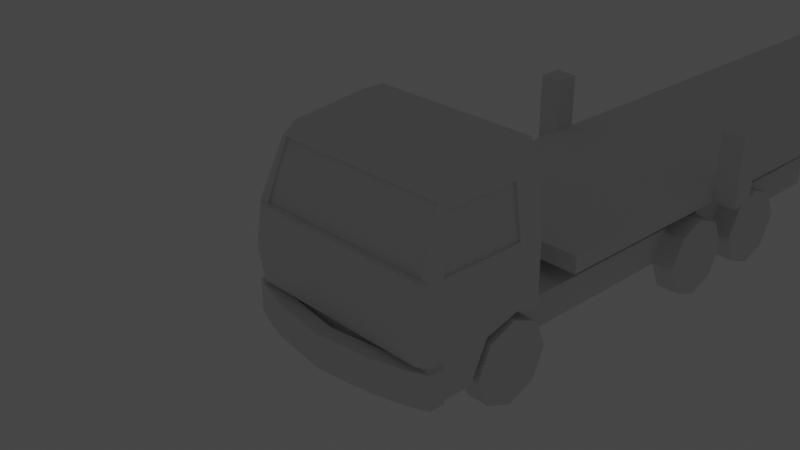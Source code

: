 # Source: truck.blend  (saved by Blender 3.3.6; exported with 4.5.12 LTS)
import bpy
from mathutils import Matrix  # noqa: F401  (used for matrix-valued properties, if any)

bpy.ops.wm.read_factory_settings(use_empty=True)
scene = bpy.context.scene
scene.name = 'Scene'

# ---- collections
col_collection = bpy.data.collections.new('Collection'); scene.collection.children.link(col_collection)

# ---- materials (node trees are filled in below, after node groups)
mat_material = bpy.data.materials.new('Material')
mat_material.alpha_threshold = 0.0
mat_material.use_transparent_shadow = False
mat_material.roughness = 0.5
mat_material.line_color = (0.0, 0.0, 0.0, 1.0)

# ---- material node trees
mat_material.use_nodes = True; mat_material.node_tree.nodes.clear()
_N = mat_material.node_tree.nodes; _L = mat_material.node_tree.links
n0 = _N.new('ShaderNodeOutputMaterial'); n0.name = 'Material Output'; n0.location = (300, 300)
n1 = _N.new('ShaderNodeBsdfPrincipled'); n1.name = 'Principled BSDF'; n1.location = (10, 300)
n1.distribution = 'GGX'
n1.subsurface_method = 'RANDOM_WALK_SKIN'
n1.inputs[3].default_value = 1.45
n1.inputs[27].default_value = (0.0, 0.0, 0.0, 1.0)
n1.inputs[28].default_value = 1.0
_L.new(n1.outputs[0], n0.inputs[0])
n0.is_active_output = True

# ---- world
world_world = bpy.data.worlds.new('World'); scene.world = world_world
world_world.use_nodes = True; world_world.node_tree.nodes.clear()
_N = world_world.node_tree.nodes; _L = world_world.node_tree.links
n0 = _N.new('ShaderNodeOutputWorld'); n0.name = 'World Output'; n0.location = (300, 300)
n1 = _N.new('ShaderNodeBackground'); n1.name = 'Background'; n1.location = (10, 300)
n1.inputs[0].default_value = (0.05088, 0.05088, 0.05088, 1.0)
_L.new(n1.outputs[0], n0.inputs[0])
n0.is_active_output = True
world_world.color = (0.05088, 0.05088, 0.05088)
world_world.use_sun_shadow = False
world_world.sun_shadow_jitter_overblur = 0.0

# ---- cameras
cam_camera = bpy.data.cameras.new('Camera')
cam_camera.clip_end = 100.0
cam_camera.ortho_scale = 7.314

# ---- lights
light_light = bpy.data.lights.new('Light', 'POINT')
light_light.transmission_factor = 0.0
light_light.energy = 1000.0
light_light.shadow_soft_size = 0.1
light_light.shadow_maximum_resolution = 0.006
light_light.use_absolute_resolution = True

# ---- meshes
me_cube = bpy.data.meshes.new('Cube')
me_cube.from_pydata([(1.05, 0.7448, 1.0), (1.05, -0.4527, 0.9), (1.25, -0.8027, -1.299), (1.15, 0.7448, 0.7263), (1.15, -0.5527, 0.7263), (1.25, 0.7448, 0.04744), (1.25, -0.8027, 0.04744), (1.25, 0.7448, -0.8449), (1.25, -0.8027, -0.8449), (1.05, 0.4293, 1.0), (1.15, 0.4293, 0.7263), (1.25, 0.4293, 0.04744), (1.21, -0.8309, 0.04744), (1.21, -0.8309, -0.8449), (1.25, 0.7448, -0.4403), (1.25, -0.8027, -0.4403), (1.25, 0.4293, -0.4403), (1.21, -0.9109, -0.4403), (0.0, 0.7448, -1.299), (0.0, -0.4527, 0.9), (0.0, -0.8027, -1.299), (0.0, 0.7448, 1.0), (0.0, 0.7448, 0.7263), (0.0, -0.5527, 0.7263), (0.0, -0.8027, 0.04744), (0.0, 0.7448, 0.04744), (0.0, 0.7448, -0.8449), (0.0, -0.8027, -0.8449), (0.0, 0.4293, -1.299), (0.0, 0.4293, 1.0), (0.0, -0.8709, 0.04744), (0.0, -0.8709, -0.8449), (0.0, -0.9509, -0.4403), (0.0, 0.7448, -0.4403), (1.25, 0.4293, -0.7262), (1.25, -0.002657, -0.8449), (1.25, -0.2115, -1.299), (0.0, -0.2115, -1.299), (0.8, 0.7448, -1.299), (0.8, 0.7448, -0.8449), (0.8, 0.4293, -1.299), (0.8, 0.4293, -0.8449), (0.8, 0.4293, -0.7262), (0.8, -0.002657, -0.8449), (0.8, -0.2115, -1.299), (1.132, -0.8027, 0.04744), (1.089, -0.5527, 0.7263), (0.0, 0.773, 0.7159), (0.0, -0.5246, 0.7159), (0.0, -0.7746, 0.03708), (0.0, 0.773, 0.03708), (1.132, -0.7746, 0.03708), (1.089, -0.5246, 0.7159), (1.132, -0.8709, 0.04744), (1.132, -0.9509, -0.4403), (1.129, -0.8027, -0.8449), (1.132, -0.8709, -0.8449), (1.132, -0.8027, -1.299), (0.3444, -0.5246, 0.7159), (0.3659, -0.7746, 0.03708), (1.11, -0.6496, 0.3765), (1.25, -0.6199, 0.04744), (1.159, 0.4293, 0.6644), (1.159, -0.4697, 0.6644), (1.22, 0.4293, 0.04307), (1.22, -0.6199, 0.04307), (1.129, 0.4293, 0.6601), (1.129, -0.4697, 0.6601)], [], [(44, 37, 28, 40), (10, 9, 1, 4), (22, 21, 0, 3), (25, 22, 3, 5), (62, 63, 67, 66), (16, 11, 61, 6, 15), (33, 25, 5, 14), (7, 34, 42, 39), (14, 5, 11, 16), (5, 3, 10, 62, 11), (3, 0, 9, 10), (27, 55, 56, 31), (15, 6, 12, 17), (8, 15, 17, 13), (38, 40, 28, 18), (26, 33, 14, 7), (34, 35, 43, 42), (13, 17, 54, 56), (6, 45, 53, 12), (17, 12, 53, 54), (0, 21, 29, 9), (2, 8, 55, 57), (6, 4, 46, 45), (4, 1, 19, 23, 46), (9, 29, 19, 1), (35, 34, 16, 15, 8), (34, 7, 14, 16), (36, 35, 8, 2), (40, 41, 43, 44), (37, 36, 2, 57, 20), (38, 39, 41, 40), (39, 42, 41), (41, 42, 43), (35, 36, 44, 43), (18, 26, 39, 38), (46, 23, 48, 58, 52), (22, 25, 50, 47), (45, 46, 52, 60, 51), (24, 45, 51, 59, 49), (53, 45, 24, 30), (57, 55, 27, 20), (56, 55, 8, 13), (54, 53, 30, 32), (56, 54, 32, 31), (61, 63, 4, 6), (4, 63, 62, 10), (61, 11, 64, 65), (11, 62, 66, 64), (63, 61, 65, 67)])
_uv = me_cube.uv_layers.new(name='UVMap')
_uv.uv.foreach_set('vector', [0.375, 0.6523, 0.0, 0.0, 0.0, 0.0, 0.375, 0.5465, 0.5952, 0.5465, 0.625, 0.5465, 0.625, 0.75, 0.5952, 0.75, 0.5952, 0.375, 0.625, 0.375, 0.625, 0.5, 0.5952, 0.5, 0.5214, 0.375, 0.5952, 0.375, 0.5952, 0.5, 0.5214, 0.5, 0.5885, 0.5465, 0.5885, 0.7294, 0.5885, 0.7294, 0.5885, 0.5465, 0.4684, 0.5465, 0.5214, 0.5465, 0.5214, 0.7198, 0.5214, 0.75, 0.4684, 0.75, 0.4684, 0.375, 0.5214, 0.375, 0.5214, 0.5, 0.4684, 0.5, 0.4244, 0.5, 0.4373, 0.5465, 0.4373, 0.5465, 0.4244, 0.5, 0.4684, 0.5, 0.5214, 0.5, 0.5214, 0.5465, 0.4684, 0.5465, 0.5214, 0.5, 0.5952, 0.5, 0.5952, 0.5465, 0.5885, 0.5465, 0.5214, 0.5465, 0.5952, 0.5, 0.625, 0.5, 0.625, 0.5465, 0.5952, 0.5465, 0.4244, 0.875, 0.4244, 0.7621, 0.4244, 0.7618, 0.4244, 0.875, 0.4684, 0.75, 0.5214, 0.75, 0.5214, 0.75, 0.4684, 0.75, 0.4244, 0.75, 0.4684, 0.75, 0.4684, 0.75, 0.4244, 0.75, 0.375, 0.5, 0.375, 0.5465, 0.0, 0.0, 0.0, 0.0, 0.4244, 0.375, 0.4684, 0.375, 0.4684, 0.5, 0.4244, 0.5, 0.4373, 0.5465, 0.4244, 0.6178, 0.4244, 0.6178, 0.4373, 0.5465, 0.4244, 0.75, 0.4684, 0.75, 0.4684, 0.7618, 0.4244, 0.7618, 0.5214, 0.75, 0.5214, 0.7596, 0.5214, 0.7618, 0.5214, 0.75, 0.4684, 0.75, 0.5214, 0.75, 0.5214, 0.7618, 0.4684, 0.7618, 0.625, 0.5, 0.75, 0.5, 0.75, 0.5465, 0.625, 0.5465, 0.375, 0.75, 0.4244, 0.75, 0.4244, 0.7621, 0.375, 0.7618, 0.5214, 0.75, 0.5952, 0.75, 0.5952, 0.7612, 0.5214, 0.7596, 0.5952, 0.75, 0.625, 0.75, 0.625, 0.875, 0.5952, 0.875, 0.5952, 0.7612, 0.625, 0.5465, 0.75, 0.5465, 0.75, 0.75, 0.625, 0.75, 0.4244, 0.6178, 0.4373, 0.5465, 0.4684, 0.5465, 0.4684, 0.75, 0.4244, 0.75, 0.4373, 0.5465, 0.4244, 0.5, 0.4684, 0.5, 0.4684, 0.5465, 0.375, 0.6523, 0.4244, 0.6178, 0.4244, 0.75, 0.375, 0.75, 0.375, 0.5465, 0.4244, 0.5465, 0.4244, 0.6178, 0.375, 0.6523, 0.25, 0.6523, 0.375, 0.6523, 0.375, 0.75, 0.3632, 0.75, 0.25, 0.75, 0.375, 0.5, 0.4244, 0.5, 0.4244, 0.5465, 0.375, 0.5465, 0.4244, 0.5, 0.4373, 0.5465, 0.4244, 0.5465, 0.4244, 0.5465, 0.4373, 0.5465, 0.4244, 0.6178, 0.4244, 0.6178, 0.375, 0.6523, 0.375, 0.6523, 0.4244, 0.6178, 0.0, 0.0, 0.0, 0.0, 0.0, 0.0, 0.0, 0.0, 0.5952, 0.7612, 0.5952, 0.875, 0.5952, 0.875, 0.5952, 0.8181, 0.5952, 0.7612, 0.5952, 0.375, 0.5214, 0.375, 0.5214, 0.375, 0.5952, 0.375, 0.5214, 0.7596, 0.5952, 0.7612, 0.5952, 0.7612, 0.5583, 0.7604, 0.5214, 0.7596, 0.5214, 0.875, 0.5214, 0.7596, 0.5214, 0.7596, 0.5214, 0.8173, 0.5214, 0.875, 0.5214, 0.7618, 0.5214, 0.7596, 0.5214, 0.875, 0.5214, 0.875, 0.375, 0.7618, 0.4244, 0.7621, 0.4244, 0.875, 0.375, 0.875, 0.4244, 0.7618, 0.4244, 0.7621, 0.4244, 0.75, 0.4244, 0.75, 0.4684, 0.7618, 0.5214, 0.7618, 0.5214, 0.875, 0.4684, 0.875, 0.4244, 0.7618, 0.4684, 0.7618, 0.4684, 0.875, 0.4244, 0.875, 0.5214, 0.7198, 0.5885, 0.7294, 0.5952, 0.75, 0.5214, 0.75, 0.5952, 0.75, 0.5885, 0.7294, 0.5885, 0.5465, 0.5952, 0.5465, 0.5214, 0.7198, 0.5214, 0.5465, 0.5214, 0.5465, 0.5214, 0.7198, 0.5214, 0.5465, 0.5885, 0.5465, 0.5885, 0.5465, 0.5214, 0.5465, 0.5885, 0.7294, 0.5214, 0.7198, 0.5214, 0.7198, 0.5885, 0.7294])
me_cube.materials.append(mat_material)
me_cube.use_mirror_vertex_groups = False
me_cube.update()
me_cube_001 = bpy.data.meshes.new('Cube.001')
me_cube_001.from_pydata([(-1.0, -1.0, -0.2), (-1.0, -1.0, 0.2), (-1.0, 4.8, -0.2), (-1.0, 4.8, 0.2), (0.0, 4.8, -0.2), (0.0, 4.8, 0.2), (0.0, -1.0, -0.2), (0.0, -1.0, 0.2)], [], [(0, 1, 3, 2), (6, 7, 1, 0), (5, 3, 1, 7), (2, 4, 6, 0), (2, 3, 5, 4)])
_uv = me_cube_001.uv_layers.new(name='UVMap')
_uv.uv.foreach_set('vector', [0.375, 0.0, 0.625, 0.0, 0.625, 0.25, 0.375, 0.25, 0.375, 0.875, 0.625, 0.875, 0.625, 1.0, 0.375, 1.0, 0.75, 0.5, 0.875, 0.5, 0.875, 0.75, 0.75, 0.75, 0.125, 0.5, 0.25, 0.5, 0.25, 0.75, 0.125, 0.75, 0.375, 0.25, 0.625, 0.25, 0.625, 0.375, 0.375, 0.375])
me_cube_001.update()
me_cube_002 = bpy.data.meshes.new('Cube.002')
me_cube_002.from_pydata([(-0.14, -0.34, -0.36), (-0.14, -0.34, 0.36), (-0.14, 0.34, -0.36), (-0.14, 0.34, 0.36), (0.14, -0.34, -0.36), (0.14, -0.34, 0.36), (0.14, 0.34, -0.36), (0.14, 0.34, 0.36), (-0.14, -0.5, 0.0), (-0.14, 0.5, 0.0), (0.14, 0.5, 0.0), (0.14, -0.5, 0.0), (-0.14, 0.0, -0.5), (-0.14, 0.0, 0.5), (0.14, 0.0, -0.5), (0.14, 0.0, 0.5), (0.14, 0.0, 0.0), (-0.14, 0.0, 0.0)], [], [(17, 13, 3, 9), (9, 3, 7, 10), (16, 15, 5, 11), (11, 5, 1, 8), (12, 14, 4, 0), (15, 13, 1, 5), (4, 11, 8, 0), (14, 16, 11, 4), (2, 9, 10, 6), (12, 17, 9, 2), (0, 8, 17, 12), (6, 10, 16, 14), (7, 3, 13, 15), (2, 6, 14, 12), (10, 7, 15, 16), (8, 1, 13, 17)])
_uv = me_cube_002.uv_layers.new(name='UVMap')
_uv.uv.foreach_set('vector', [0.5, 0.125, 0.625, 0.125, 0.625, 0.25, 0.5, 0.25, 0.5, 0.25, 0.625, 0.25, 0.625, 0.5, 0.5, 0.5, 0.5, 0.625, 0.625, 0.625, 0.625, 0.75, 0.5, 0.75, 0.5, 0.75, 0.625, 0.75, 0.625, 1.0, 0.5, 1.0, 0.125, 0.625, 0.375, 0.625, 0.375, 0.75, 0.125, 0.75, 0.625, 0.625, 0.875, 0.625, 0.875, 0.75, 0.625, 0.75, 0.375, 0.75, 0.5, 0.75, 0.5, 1.0, 0.375, 1.0, 0.375, 0.625, 0.5, 0.625, 0.5, 0.75, 0.375, 0.75, 0.375, 0.25, 0.5, 0.25, 0.5, 0.5, 0.375, 0.5, 0.375, 0.125, 0.5, 0.125, 0.5, 0.25, 0.375, 0.25, 0.375, 0.0, 0.5, 0.0, 0.5, 0.125, 0.375, 0.125, 0.375, 0.5, 0.5, 0.5, 0.5, 0.625, 0.375, 0.625, 0.625, 0.5, 0.875, 0.5, 0.875, 0.625, 0.625, 0.625, 0.125, 0.5, 0.375, 0.5, 0.375, 0.625, 0.125, 0.625, 0.5, 0.5, 0.625, 0.5, 0.625, 0.625, 0.5, 0.625, 0.5, 0.0, 0.625, 0.0, 0.625, 0.125, 0.5, 0.125])
me_cube_002.use_mirror_x = True
me_cube_002.use_mirror_y = True
me_cube_002.use_mirror_z = True
me_cube_002.update()
me_cube_003 = bpy.data.meshes.new('Cube.003')
me_cube_003.from_pydata([(-0.14, -0.34, -0.36), (-0.14, -0.34, 0.36), (-0.14, 0.34, -0.36), (-0.14, 0.34, 0.36), (0.14, -0.34, -0.36), (0.14, -0.34, 0.36), (0.14, 0.34, -0.36), (0.14, 0.34, 0.36), (-0.14, -0.5, 0.0), (-0.14, 0.5, 0.0), (0.14, 0.5, 0.0), (0.14, -0.5, 0.0), (-0.14, 0.0, -0.5), (-0.14, 0.0, 0.5), (0.14, 0.0, -0.5), (0.14, 0.0, 0.5), (0.14, 0.0, 0.0), (-0.14, 0.0, 0.0)], [], [(17, 13, 3, 9), (9, 3, 7, 10), (16, 15, 5, 11), (11, 5, 1, 8), (12, 14, 4, 0), (15, 13, 1, 5), (4, 11, 8, 0), (14, 16, 11, 4), (2, 9, 10, 6), (12, 17, 9, 2), (0, 8, 17, 12), (6, 10, 16, 14), (7, 3, 13, 15), (2, 6, 14, 12), (10, 7, 15, 16), (8, 1, 13, 17)])
_uv = me_cube_003.uv_layers.new(name='UVMap')
_uv.uv.foreach_set('vector', [0.5, 0.125, 0.625, 0.125, 0.625, 0.25, 0.5, 0.25, 0.5, 0.25, 0.625, 0.25, 0.625, 0.5, 0.5, 0.5, 0.5, 0.625, 0.625, 0.625, 0.625, 0.75, 0.5, 0.75, 0.5, 0.75, 0.625, 0.75, 0.625, 1.0, 0.5, 1.0, 0.125, 0.625, 0.375, 0.625, 0.375, 0.75, 0.125, 0.75, 0.625, 0.625, 0.875, 0.625, 0.875, 0.75, 0.625, 0.75, 0.375, 0.75, 0.5, 0.75, 0.5, 1.0, 0.375, 1.0, 0.375, 0.625, 0.5, 0.625, 0.5, 0.75, 0.375, 0.75, 0.375, 0.25, 0.5, 0.25, 0.5, 0.5, 0.375, 0.5, 0.375, 0.125, 0.5, 0.125, 0.5, 0.25, 0.375, 0.25, 0.375, 0.0, 0.5, 0.0, 0.5, 0.125, 0.375, 0.125, 0.375, 0.5, 0.5, 0.5, 0.5, 0.625, 0.375, 0.625, 0.625, 0.5, 0.875, 0.5, 0.875, 0.625, 0.625, 0.625, 0.125, 0.5, 0.375, 0.5, 0.375, 0.625, 0.125, 0.625, 0.5, 0.5, 0.625, 0.5, 0.625, 0.625, 0.5, 0.625, 0.5, 0.0, 0.625, 0.0, 0.625, 0.125, 0.5, 0.125])
me_cube_003.use_mirror_x = True
me_cube_003.use_mirror_y = True
me_cube_003.use_mirror_z = True
me_cube_003.update()
me_cube_005 = bpy.data.meshes.new('Cube.005')
me_cube_005.from_pydata([(-0.14, -0.34, -0.36), (-0.14, -0.34, 0.36), (-0.14, 0.34, -0.36), (-0.14, 0.34, 0.36), (0.14, -0.34, -0.36), (0.14, -0.34, 0.36), (0.14, 0.34, -0.36), (0.14, 0.34, 0.36), (-0.14, -0.5, 0.0), (-0.14, 0.5, 0.0), (0.14, 0.5, 0.0), (0.14, -0.5, 0.0), (-0.14, 0.0, -0.5), (-0.14, 0.0, 0.5), (0.14, 0.0, -0.5), (0.14, 0.0, 0.5), (0.14, 0.0, 0.0), (-0.14, 0.0, 0.0)], [], [(17, 13, 3, 9), (9, 3, 7, 10), (16, 15, 5, 11), (11, 5, 1, 8), (12, 14, 4, 0), (15, 13, 1, 5), (4, 11, 8, 0), (14, 16, 11, 4), (2, 9, 10, 6), (12, 17, 9, 2), (0, 8, 17, 12), (6, 10, 16, 14), (7, 3, 13, 15), (2, 6, 14, 12), (10, 7, 15, 16), (8, 1, 13, 17)])
_uv = me_cube_005.uv_layers.new(name='UVMap')
_uv.uv.foreach_set('vector', [0.5, 0.125, 0.625, 0.125, 0.625, 0.25, 0.5, 0.25, 0.5, 0.25, 0.625, 0.25, 0.625, 0.5, 0.5, 0.5, 0.5, 0.625, 0.625, 0.625, 0.625, 0.75, 0.5, 0.75, 0.5, 0.75, 0.625, 0.75, 0.625, 1.0, 0.5, 1.0, 0.125, 0.625, 0.375, 0.625, 0.375, 0.75, 0.125, 0.75, 0.625, 0.625, 0.875, 0.625, 0.875, 0.75, 0.625, 0.75, 0.375, 0.75, 0.5, 0.75, 0.5, 1.0, 0.375, 1.0, 0.375, 0.625, 0.5, 0.625, 0.5, 0.75, 0.375, 0.75, 0.375, 0.25, 0.5, 0.25, 0.5, 0.5, 0.375, 0.5, 0.375, 0.125, 0.5, 0.125, 0.5, 0.25, 0.375, 0.25, 0.375, 0.0, 0.5, 0.0, 0.5, 0.125, 0.375, 0.125, 0.375, 0.5, 0.5, 0.5, 0.5, 0.625, 0.375, 0.625, 0.625, 0.5, 0.875, 0.5, 0.875, 0.625, 0.625, 0.625, 0.125, 0.5, 0.375, 0.5, 0.375, 0.625, 0.125, 0.625, 0.5, 0.5, 0.625, 0.5, 0.625, 0.625, 0.5, 0.625, 0.5, 0.0, 0.625, 0.0, 0.625, 0.125, 0.5, 0.125])
me_cube_005.use_mirror_x = True
me_cube_005.use_mirror_y = True
me_cube_005.use_mirror_z = True
me_cube_005.update()
me_cube_004 = bpy.data.meshes.new('Cube.004')
me_cube_004.from_pydata([(-0.14, -0.34, -0.36), (-0.14, -0.34, 0.36), (-0.14, 0.34, -0.36), (-0.14, 0.34, 0.36), (0.14, -0.34, -0.36), (0.14, -0.34, 0.36), (0.14, 0.34, -0.36), (0.14, 0.34, 0.36), (-0.14, -0.5, 0.0), (-0.14, 0.5, 0.0), (0.14, 0.5, 0.0), (0.14, -0.5, 0.0), (-0.14, 0.0, -0.5), (-0.14, 0.0, 0.5), (0.14, 0.0, -0.5), (0.14, 0.0, 0.5), (0.14, 0.0, 0.0), (-0.14, 0.0, 0.0)], [], [(17, 13, 3, 9), (9, 3, 7, 10), (16, 15, 5, 11), (11, 5, 1, 8), (12, 14, 4, 0), (15, 13, 1, 5), (4, 11, 8, 0), (14, 16, 11, 4), (2, 9, 10, 6), (12, 17, 9, 2), (0, 8, 17, 12), (6, 10, 16, 14), (7, 3, 13, 15), (2, 6, 14, 12), (10, 7, 15, 16), (8, 1, 13, 17)])
_uv = me_cube_004.uv_layers.new(name='UVMap')
_uv.uv.foreach_set('vector', [0.5, 0.125, 0.625, 0.125, 0.625, 0.25, 0.5, 0.25, 0.5, 0.25, 0.625, 0.25, 0.625, 0.5, 0.5, 0.5, 0.5, 0.625, 0.625, 0.625, 0.625, 0.75, 0.5, 0.75, 0.5, 0.75, 0.625, 0.75, 0.625, 1.0, 0.5, 1.0, 0.125, 0.625, 0.375, 0.625, 0.375, 0.75, 0.125, 0.75, 0.625, 0.625, 0.875, 0.625, 0.875, 0.75, 0.625, 0.75, 0.375, 0.75, 0.5, 0.75, 0.5, 1.0, 0.375, 1.0, 0.375, 0.625, 0.5, 0.625, 0.5, 0.75, 0.375, 0.75, 0.375, 0.25, 0.5, 0.25, 0.5, 0.5, 0.375, 0.5, 0.375, 0.125, 0.5, 0.125, 0.5, 0.25, 0.375, 0.25, 0.375, 0.0, 0.5, 0.0, 0.5, 0.125, 0.375, 0.125, 0.375, 0.5, 0.5, 0.5, 0.5, 0.625, 0.375, 0.625, 0.625, 0.5, 0.875, 0.5, 0.875, 0.625, 0.625, 0.625, 0.125, 0.5, 0.375, 0.5, 0.375, 0.625, 0.125, 0.625, 0.5, 0.5, 0.625, 0.5, 0.625, 0.625, 0.5, 0.625, 0.5, 0.0, 0.625, 0.0, 0.625, 0.125, 0.5, 0.125])
me_cube_004.use_mirror_x = True
me_cube_004.use_mirror_y = True
me_cube_004.use_mirror_z = True
me_cube_004.update()
me_cube_007 = bpy.data.meshes.new('Cube.007')
me_cube_007.from_pydata([(-0.14, -0.34, -0.36), (-0.14, -0.34, 0.36), (-0.14, 0.34, -0.36), (-0.14, 0.34, 0.36), (0.14, -0.34, -0.36), (0.14, -0.34, 0.36), (0.14, 0.34, -0.36), (0.14, 0.34, 0.36), (-0.14, -0.5, 0.0), (-0.14, 0.5, 0.0), (0.14, 0.5, 0.0), (0.14, -0.5, 0.0), (-0.14, 0.0, -0.5), (-0.14, 0.0, 0.5), (0.14, 0.0, -0.5), (0.14, 0.0, 0.5), (0.14, 0.0, 0.0), (-0.14, 0.0, 0.0)], [], [(17, 13, 3, 9), (9, 3, 7, 10), (16, 15, 5, 11), (11, 5, 1, 8), (12, 14, 4, 0), (15, 13, 1, 5), (4, 11, 8, 0), (14, 16, 11, 4), (2, 9, 10, 6), (12, 17, 9, 2), (0, 8, 17, 12), (6, 10, 16, 14), (7, 3, 13, 15), (2, 6, 14, 12), (10, 7, 15, 16), (8, 1, 13, 17)])
_uv = me_cube_007.uv_layers.new(name='UVMap')
_uv.uv.foreach_set('vector', [0.5, 0.125, 0.625, 0.125, 0.625, 0.25, 0.5, 0.25, 0.5, 0.25, 0.625, 0.25, 0.625, 0.5, 0.5, 0.5, 0.5, 0.625, 0.625, 0.625, 0.625, 0.75, 0.5, 0.75, 0.5, 0.75, 0.625, 0.75, 0.625, 1.0, 0.5, 1.0, 0.125, 0.625, 0.375, 0.625, 0.375, 0.75, 0.125, 0.75, 0.625, 0.625, 0.875, 0.625, 0.875, 0.75, 0.625, 0.75, 0.375, 0.75, 0.5, 0.75, 0.5, 1.0, 0.375, 1.0, 0.375, 0.625, 0.5, 0.625, 0.5, 0.75, 0.375, 0.75, 0.375, 0.25, 0.5, 0.25, 0.5, 0.5, 0.375, 0.5, 0.375, 0.125, 0.5, 0.125, 0.5, 0.25, 0.375, 0.25, 0.375, 0.0, 0.5, 0.0, 0.5, 0.125, 0.375, 0.125, 0.375, 0.5, 0.5, 0.5, 0.5, 0.625, 0.375, 0.625, 0.625, 0.5, 0.875, 0.5, 0.875, 0.625, 0.625, 0.625, 0.125, 0.5, 0.375, 0.5, 0.375, 0.625, 0.125, 0.625, 0.5, 0.5, 0.625, 0.5, 0.625, 0.625, 0.5, 0.625, 0.5, 0.0, 0.625, 0.0, 0.625, 0.125, 0.5, 0.125])
me_cube_007.use_mirror_x = True
me_cube_007.use_mirror_y = True
me_cube_007.use_mirror_z = True
me_cube_007.update()
me_cube_006 = bpy.data.meshes.new('Cube.006')
me_cube_006.from_pydata([(-0.14, -0.34, -0.36), (-0.14, -0.34, 0.36), (-0.14, 0.34, -0.36), (-0.14, 0.34, 0.36), (0.14, -0.34, -0.36), (0.14, -0.34, 0.36), (0.14, 0.34, -0.36), (0.14, 0.34, 0.36), (-0.14, -0.5, 0.0), (-0.14, 0.5, 0.0), (0.14, 0.5, 0.0), (0.14, -0.5, 0.0), (-0.14, 0.0, -0.5), (-0.14, 0.0, 0.5), (0.14, 0.0, -0.5), (0.14, 0.0, 0.5), (0.14, 0.0, 0.0), (-0.14, 0.0, 0.0)], [], [(17, 13, 3, 9), (9, 3, 7, 10), (16, 15, 5, 11), (11, 5, 1, 8), (12, 14, 4, 0), (15, 13, 1, 5), (4, 11, 8, 0), (14, 16, 11, 4), (2, 9, 10, 6), (12, 17, 9, 2), (0, 8, 17, 12), (6, 10, 16, 14), (7, 3, 13, 15), (2, 6, 14, 12), (10, 7, 15, 16), (8, 1, 13, 17)])
_uv = me_cube_006.uv_layers.new(name='UVMap')
_uv.uv.foreach_set('vector', [0.5, 0.125, 0.625, 0.125, 0.625, 0.25, 0.5, 0.25, 0.5, 0.25, 0.625, 0.25, 0.625, 0.5, 0.5, 0.5, 0.5, 0.625, 0.625, 0.625, 0.625, 0.75, 0.5, 0.75, 0.5, 0.75, 0.625, 0.75, 0.625, 1.0, 0.5, 1.0, 0.125, 0.625, 0.375, 0.625, 0.375, 0.75, 0.125, 0.75, 0.625, 0.625, 0.875, 0.625, 0.875, 0.75, 0.625, 0.75, 0.375, 0.75, 0.5, 0.75, 0.5, 1.0, 0.375, 1.0, 0.375, 0.625, 0.5, 0.625, 0.5, 0.75, 0.375, 0.75, 0.375, 0.25, 0.5, 0.25, 0.5, 0.5, 0.375, 0.5, 0.375, 0.125, 0.5, 0.125, 0.5, 0.25, 0.375, 0.25, 0.375, 0.0, 0.5, 0.0, 0.5, 0.125, 0.375, 0.125, 0.375, 0.5, 0.5, 0.5, 0.5, 0.625, 0.375, 0.625, 0.625, 0.5, 0.875, 0.5, 0.875, 0.625, 0.625, 0.625, 0.125, 0.5, 0.375, 0.5, 0.375, 0.625, 0.125, 0.625, 0.5, 0.5, 0.625, 0.5, 0.625, 0.625, 0.5, 0.625, 0.5, 0.0, 0.625, 0.0, 0.625, 0.125, 0.5, 0.125])
me_cube_006.use_mirror_x = True
me_cube_006.use_mirror_y = True
me_cube_006.use_mirror_z = True
me_cube_006.update()
me_cube_008 = bpy.data.meshes.new('Cube.008')
me_cube_008.from_pydata([(1.2, -2.995, -1.295), (1.2, -2.995, -1.078), (1.2, 9.195, -1.295), (1.2, 9.195, -1.078), (1.2, 7.306, -1.295), (1.2, 7.306, -1.078), (1.2, 6.997, -1.078), (1.2, 6.997, -1.295), (1.2, -0.4, -1.078), (1.2, -0.4, -1.295), (1.2, -0.08842, -1.295), (1.2, -0.08842, -1.078), (0.0, -2.995, -1.295), (0.0, -2.995, -1.078), (0.0, 7.306, -1.078), (0.0, 7.306, -1.295), (0.0, 6.997, -1.078), (0.0, 6.997, -1.295), (0.0, -0.4, -1.078), (0.0, -0.4, -1.295), (0.0, -0.08842, -1.295), (0.0, -0.08842, -1.078), (1.5, -0.4, -1.078), (1.5, -0.4, -1.295), (1.5, -0.08842, -1.295), (1.5, -0.08842, -1.078), (1.5, 7.306, -1.295), (1.5, 7.306, -1.078), (1.5, 6.997, -1.078), (1.5, 6.997, -1.295), (1.2, -0.4, -0.3783), (1.2, -0.08842, -0.3783), (1.5, -0.4, -0.3783), (1.5, -0.08842, -0.3783), (1.2, 7.306, -0.3783), (1.2, 6.997, -0.3783), (1.5, 7.306, -0.3783), (1.5, 6.997, -0.3783), (0.0, 9.206, -1.078), (0.0, 9.206, -1.295)], [], [(9, 8, 1, 0), (19, 9, 0, 12), (2, 3, 5, 4), (15, 4, 7, 17), (6, 28, 37, 35), (20, 10, 9, 19), (9, 10, 24, 23), (7, 6, 11, 10), (17, 7, 10, 20), (6, 16, 21, 11), (11, 21, 18, 8), (5, 14, 16, 6), (8, 18, 13, 1), (0, 1, 13, 12), (24, 25, 22, 23), (8, 22, 32, 30), (8, 9, 23, 22), (10, 11, 25, 24), (26, 27, 28, 29), (7, 4, 26, 29), (6, 7, 29, 28), (4, 5, 27, 26), (31, 30, 32, 33), (11, 8, 30, 31), (22, 25, 33, 32), (25, 11, 31, 33), (34, 35, 37, 36), (28, 27, 36, 37), (27, 5, 34, 36), (5, 6, 35, 34), (2, 4, 15, 39), (2, 39, 38, 3), (3, 38, 14, 5)])
_uv = me_cube_008.uv_layers.new(name='UVMap')
_uv.uv.foreach_set('vector', [0.375, 0.6967, 0.625, 0.6967, 0.625, 0.75, 0.375, 0.75, 0.25, 0.6967, 0.375, 0.6967, 0.375, 0.75, 0.25, 0.75, 0.375, 0.5, 0.625, 0.5, 0.625, 0.5387, 0.375, 0.5387, 0.25, 0.5387, 0.375, 0.5387, 0.375, 0.5451, 0.25, 0.5451, 0.625, 0.5451, 0.625, 0.5451, 0.625, 0.5451, 0.625, 0.5451, 0.25, 0.6914, 0.375, 0.6914, 0.375, 0.6967, 0.25, 0.6967, 0.375, 0.6967, 0.375, 0.6914, 0.375, 0.6914, 0.375, 0.6967, 0.375, 0.5451, 0.625, 0.5451, 0.625, 0.6914, 0.375, 0.6914, 0.25, 0.5451, 0.375, 0.5451, 0.375, 0.6914, 0.25, 0.6914, 0.625, 0.5451, 0.75, 0.5451, 0.75, 0.6914, 0.625, 0.6914, 0.625, 0.6914, 0.75, 0.6914, 0.75, 0.6967, 0.625, 0.6967, 0.625, 0.5387, 0.75, 0.5387, 0.75, 0.5451, 0.625, 0.5451, 0.625, 0.6967, 0.75, 0.6967, 0.75, 0.75, 0.625, 0.75, 0.375, 0.75, 0.625, 0.75, 0.625, 0.875, 0.375, 0.875, 0.375, 0.6914, 0.625, 0.6914, 0.625, 0.6967, 0.375, 0.6967, 0.625, 0.6967, 0.625, 0.6967, 0.625, 0.6967, 0.625, 0.6967, 0.625, 0.6967, 0.375, 0.6967, 0.375, 0.6967, 0.625, 0.6967, 0.375, 0.6914, 0.625, 0.6914, 0.625, 0.6914, 0.375, 0.6914, 0.375, 0.5387, 0.625, 0.5387, 0.625, 0.5451, 0.375, 0.5451, 0.375, 0.5451, 0.375, 0.5387, 0.375, 0.5387, 0.375, 0.5451, 0.625, 0.5451, 0.375, 0.5451, 0.375, 0.5451, 0.625, 0.5451, 0.375, 0.5387, 0.625, 0.5387, 0.625, 0.5387, 0.375, 0.5387, 0.625, 0.6914, 0.625, 0.6967, 0.625, 0.6967, 0.625, 0.6914, 0.625, 0.6914, 0.625, 0.6967, 0.625, 0.6967, 0.625, 0.6914, 0.625, 0.6967, 0.625, 0.6914, 0.625, 0.6914, 0.625, 0.6967, 0.625, 0.6914, 0.625, 0.6914, 0.625, 0.6914, 0.625, 0.6914, 0.625, 0.5387, 0.625, 0.5451, 0.625, 0.5451, 0.625, 0.5387, 0.625, 0.5451, 0.625, 0.5387, 0.625, 0.5387, 0.625, 0.5451, 0.625, 0.5387, 0.625, 0.5387, 0.625, 0.5387, 0.625, 0.5387, 0.625, 0.5387, 0.625, 0.5451, 0.625, 0.5451, 0.625, 0.5387, 0.375, 0.5, 0.375, 0.5387, 0.25, 0.5387, 0.0, 0.0, 0.375, 0.5, 0.0, 0.0, 0.0, 0.0, 0.625, 0.5, 0.625, 0.5, 0.0, 0.0, 0.75, 0.5387, 0.625, 0.5387])
me_cube_008.update()
me_cube_009 = bpy.data.meshes.new('Cube.009')
me_cube_009.from_pydata([(-1.0, -1.0, -0.2), (-1.0, -1.0, 0.2), (-1.0, 4.8, -0.2), (-1.0, 4.8, 0.2), (0.0, 4.8, -0.2), (0.0, 4.8, 0.2), (0.0, -1.0, -0.2), (0.0, -1.0, 0.2), (-1.0, -0.043, -0.2), (-1.0, -0.043, 0.2), (0.0, -0.043, 0.2), (0.0, -0.043, -0.2), (-1.0, -1.4, 0.41), (0.0, -1.4, 0.41), (-1.0, -0.043, 0.41), (0.0, -0.043, 0.41), (-1.0, -1.4, 0.61), (0.0, -1.4, 0.61), (-1.0, -0.043, 0.61), (0.0, -0.043, 0.61), (-1.0, -4.06, 0.41), (0.0, -4.06, 0.41), (-1.0, -4.06, 0.61), (0.0, -4.06, 0.61), (0.0, -3.528, 0.61), (0.0, -3.528, 0.41), (-1.0, -3.528, 0.61), (-1.0, -3.528, 0.41), (-1.0, -4.06, 0.2), (0.0, -4.06, 0.2), (0.0, -3.528, 0.2), (-1.0, -3.528, 0.2)], [], [(8, 9, 3, 2), (6, 7, 1, 0), (1, 7, 13, 12), (8, 11, 6, 0), (2, 3, 5, 4), (2, 4, 11, 8), (5, 3, 9, 10), (0, 1, 9, 8), (15, 14, 18, 19), (7, 10, 15, 13), (10, 9, 14, 15), (9, 1, 12, 14), (19, 18, 16, 17), (13, 15, 19, 17), (14, 12, 16, 18), (25, 24, 23, 21), (20, 21, 23, 22), (24, 26, 22, 23), (26, 27, 20, 22), (25, 21, 29, 30), (12, 13, 25, 27), (16, 12, 27, 26), (17, 16, 26, 24), (13, 17, 24, 25), (31, 30, 29, 28), (20, 27, 31, 28), (27, 25, 30, 31), (21, 20, 28, 29)])
_uv = me_cube_009.uv_layers.new(name='UVMap')
_uv.uv.foreach_set('vector', [0.375, 0.04125, 0.625, 0.04125, 0.625, 0.25, 0.375, 0.25, 0.375, 0.875, 0.625, 0.875, 0.625, 1.0, 0.375, 1.0, 0.625, 1.0, 0.625, 0.875, 0.625, 0.875, 0.625, 1.0, 0.125, 0.7088, 0.25, 0.7088, 0.25, 0.75, 0.125, 0.75, 0.375, 0.25, 0.625, 0.25, 0.625, 0.375, 0.375, 0.375, 0.125, 0.5, 0.25, 0.5, 0.25, 0.7088, 0.125, 0.7088, 0.75, 0.5, 0.875, 0.5, 0.875, 0.7088, 0.75, 0.7088, 0.375, 0.0, 0.625, 0.0, 0.625, 0.04125, 0.375, 0.04125, 0.75, 0.7088, 0.875, 0.7088, 0.875, 0.7088, 0.75, 0.7088, 0.0, 0.0, 0.0, 0.0, 0.0, 0.0, 0.0, 0.0, 0.75, 0.7088, 0.875, 0.7088, 0.875, 0.7088, 0.75, 0.7088, 0.625, 0.04125, 0.625, 0.0, 0.625, 0.0, 0.625, 0.04125, 0.75, 0.7088, 0.875, 0.7088, 0.875, 0.75, 0.75, 0.75, 0.0, 0.0, 0.0, 0.0, 0.0, 0.0, 0.0, 0.0, 0.625, 0.04125, 0.625, 0.0, 0.625, 0.0, 0.625, 0.04125, 0.0, 0.0, 0.0, 0.0, 0.0, 0.0, 0.0, 0.0, 0.625, 1.0, 0.625, 0.875, 0.625, 0.875, 0.625, 1.0, 0.75, 0.75, 0.875, 0.75, 0.875, 0.75, 0.75, 0.75, 0.625, 0.0, 0.625, 0.0, 0.625, 0.0, 0.625, 0.0, 0.0, 0.0, 0.0, 0.0, 0.0, 0.0, 0.0, 0.0, 0.625, 1.0, 0.625, 0.875, 0.625, 0.875, 0.625, 1.0, 0.625, 0.0, 0.625, 0.0, 0.625, 0.0, 0.625, 0.0, 0.75, 0.75, 0.875, 0.75, 0.875, 0.75, 0.75, 0.75, 0.0, 0.0, 0.0, 0.0, 0.0, 0.0, 0.0, 0.0, 0.625, 1.0, 0.625, 0.875, 0.625, 0.875, 0.625, 1.0, 0.625, 0.0, 0.625, 0.0, 0.625, 0.0, 0.625, 0.0, 0.625, 1.0, 0.625, 0.875, 0.625, 0.875, 0.625, 1.0, 0.625, 0.875, 0.625, 1.0, 0.625, 1.0, 0.625, 0.875])
me_cube_009.update()
me_cube_015 = bpy.data.meshes.new('Cube.015')
me_cube_015.from_pydata([(-0.14, -0.34, -0.36), (-0.14, -0.34, 0.36), (-0.14, 0.34, -0.36), (-0.14, 0.34, 0.36), (0.14, -0.34, -0.36), (0.14, -0.34, 0.36), (0.14, 0.34, -0.36), (0.14, 0.34, 0.36), (-0.14, -0.5, 0.0), (-0.14, 0.5, 0.0), (0.14, 0.5, 0.0), (0.14, -0.5, 0.0), (-0.14, 0.0, -0.5), (-0.14, 0.0, 0.5), (0.14, 0.0, -0.5), (0.14, 0.0, 0.5), (0.14, 0.0, 0.0), (-0.14, 0.0, 0.0)], [], [(17, 13, 3, 9), (9, 3, 7, 10), (16, 15, 5, 11), (11, 5, 1, 8), (12, 14, 4, 0), (15, 13, 1, 5), (4, 11, 8, 0), (14, 16, 11, 4), (2, 9, 10, 6), (12, 17, 9, 2), (0, 8, 17, 12), (6, 10, 16, 14), (7, 3, 13, 15), (2, 6, 14, 12), (10, 7, 15, 16), (8, 1, 13, 17)])
_uv = me_cube_015.uv_layers.new(name='UVMap')
_uv.uv.foreach_set('vector', [0.5, 0.125, 0.625, 0.125, 0.625, 0.25, 0.5, 0.25, 0.5, 0.25, 0.625, 0.25, 0.625, 0.5, 0.5, 0.5, 0.5, 0.625, 0.625, 0.625, 0.625, 0.75, 0.5, 0.75, 0.5, 0.75, 0.625, 0.75, 0.625, 1.0, 0.5, 1.0, 0.125, 0.625, 0.375, 0.625, 0.375, 0.75, 0.125, 0.75, 0.625, 0.625, 0.875, 0.625, 0.875, 0.75, 0.625, 0.75, 0.375, 0.75, 0.5, 0.75, 0.5, 1.0, 0.375, 1.0, 0.375, 0.625, 0.5, 0.625, 0.5, 0.75, 0.375, 0.75, 0.375, 0.25, 0.5, 0.25, 0.5, 0.5, 0.375, 0.5, 0.375, 0.125, 0.5, 0.125, 0.5, 0.25, 0.375, 0.25, 0.375, 0.0, 0.5, 0.0, 0.5, 0.125, 0.375, 0.125, 0.375, 0.5, 0.5, 0.5, 0.5, 0.625, 0.375, 0.625, 0.625, 0.5, 0.875, 0.5, 0.875, 0.625, 0.625, 0.625, 0.125, 0.5, 0.375, 0.5, 0.375, 0.625, 0.125, 0.625, 0.5, 0.5, 0.625, 0.5, 0.625, 0.625, 0.5, 0.625, 0.5, 0.0, 0.625, 0.0, 0.625, 0.125, 0.5, 0.125])
me_cube_015.use_mirror_x = True
me_cube_015.use_mirror_y = True
me_cube_015.use_mirror_z = True
me_cube_015.update()
me_cube_014 = bpy.data.meshes.new('Cube.014')
me_cube_014.from_pydata([(-0.14, -0.34, -0.36), (-0.14, -0.34, 0.36), (-0.14, 0.34, -0.36), (-0.14, 0.34, 0.36), (0.14, -0.34, -0.36), (0.14, -0.34, 0.36), (0.14, 0.34, -0.36), (0.14, 0.34, 0.36), (-0.14, -0.5, 0.0), (-0.14, 0.5, 0.0), (0.14, 0.5, 0.0), (0.14, -0.5, 0.0), (-0.14, 0.0, -0.5), (-0.14, 0.0, 0.5), (0.14, 0.0, -0.5), (0.14, 0.0, 0.5), (0.14, 0.0, 0.0), (-0.14, 0.0, 0.0)], [], [(17, 13, 3, 9), (9, 3, 7, 10), (16, 15, 5, 11), (11, 5, 1, 8), (12, 14, 4, 0), (15, 13, 1, 5), (4, 11, 8, 0), (14, 16, 11, 4), (2, 9, 10, 6), (12, 17, 9, 2), (0, 8, 17, 12), (6, 10, 16, 14), (7, 3, 13, 15), (2, 6, 14, 12), (10, 7, 15, 16), (8, 1, 13, 17)])
_uv = me_cube_014.uv_layers.new(name='UVMap')
_uv.uv.foreach_set('vector', [0.5, 0.125, 0.625, 0.125, 0.625, 0.25, 0.5, 0.25, 0.5, 0.25, 0.625, 0.25, 0.625, 0.5, 0.5, 0.5, 0.5, 0.625, 0.625, 0.625, 0.625, 0.75, 0.5, 0.75, 0.5, 0.75, 0.625, 0.75, 0.625, 1.0, 0.5, 1.0, 0.125, 0.625, 0.375, 0.625, 0.375, 0.75, 0.125, 0.75, 0.625, 0.625, 0.875, 0.625, 0.875, 0.75, 0.625, 0.75, 0.375, 0.75, 0.5, 0.75, 0.5, 1.0, 0.375, 1.0, 0.375, 0.625, 0.5, 0.625, 0.5, 0.75, 0.375, 0.75, 0.375, 0.25, 0.5, 0.25, 0.5, 0.5, 0.375, 0.5, 0.375, 0.125, 0.5, 0.125, 0.5, 0.25, 0.375, 0.25, 0.375, 0.0, 0.5, 0.0, 0.5, 0.125, 0.375, 0.125, 0.375, 0.5, 0.5, 0.5, 0.5, 0.625, 0.375, 0.625, 0.625, 0.5, 0.875, 0.5, 0.875, 0.625, 0.625, 0.625, 0.125, 0.5, 0.375, 0.5, 0.375, 0.625, 0.125, 0.625, 0.5, 0.5, 0.625, 0.5, 0.625, 0.625, 0.5, 0.625, 0.5, 0.0, 0.625, 0.0, 0.625, 0.125, 0.5, 0.125])
me_cube_014.use_mirror_x = True
me_cube_014.use_mirror_y = True
me_cube_014.use_mirror_z = True
me_cube_014.update()
me_cube_013 = bpy.data.meshes.new('Cube.013')
me_cube_013.from_pydata([(-0.14, -0.34, -0.36), (-0.14, -0.34, 0.36), (-0.14, 0.34, -0.36), (-0.14, 0.34, 0.36), (0.14, -0.34, -0.36), (0.14, -0.34, 0.36), (0.14, 0.34, -0.36), (0.14, 0.34, 0.36), (-0.14, -0.5, 0.0), (-0.14, 0.5, 0.0), (0.14, 0.5, 0.0), (0.14, -0.5, 0.0), (-0.14, 0.0, -0.5), (-0.14, 0.0, 0.5), (0.14, 0.0, -0.5), (0.14, 0.0, 0.5), (0.14, 0.0, 0.0), (-0.14, 0.0, 0.0)], [], [(17, 13, 3, 9), (9, 3, 7, 10), (16, 15, 5, 11), (11, 5, 1, 8), (12, 14, 4, 0), (15, 13, 1, 5), (4, 11, 8, 0), (14, 16, 11, 4), (2, 9, 10, 6), (12, 17, 9, 2), (0, 8, 17, 12), (6, 10, 16, 14), (7, 3, 13, 15), (2, 6, 14, 12), (10, 7, 15, 16), (8, 1, 13, 17)])
_uv = me_cube_013.uv_layers.new(name='UVMap')
_uv.uv.foreach_set('vector', [0.5, 0.125, 0.625, 0.125, 0.625, 0.25, 0.5, 0.25, 0.5, 0.25, 0.625, 0.25, 0.625, 0.5, 0.5, 0.5, 0.5, 0.625, 0.625, 0.625, 0.625, 0.75, 0.5, 0.75, 0.5, 0.75, 0.625, 0.75, 0.625, 1.0, 0.5, 1.0, 0.125, 0.625, 0.375, 0.625, 0.375, 0.75, 0.125, 0.75, 0.625, 0.625, 0.875, 0.625, 0.875, 0.75, 0.625, 0.75, 0.375, 0.75, 0.5, 0.75, 0.5, 1.0, 0.375, 1.0, 0.375, 0.625, 0.5, 0.625, 0.5, 0.75, 0.375, 0.75, 0.375, 0.25, 0.5, 0.25, 0.5, 0.5, 0.375, 0.5, 0.375, 0.125, 0.5, 0.125, 0.5, 0.25, 0.375, 0.25, 0.375, 0.0, 0.5, 0.0, 0.5, 0.125, 0.375, 0.125, 0.375, 0.5, 0.5, 0.5, 0.5, 0.625, 0.375, 0.625, 0.625, 0.5, 0.875, 0.5, 0.875, 0.625, 0.625, 0.625, 0.125, 0.5, 0.375, 0.5, 0.375, 0.625, 0.125, 0.625, 0.5, 0.5, 0.625, 0.5, 0.625, 0.625, 0.5, 0.625, 0.5, 0.0, 0.625, 0.0, 0.625, 0.125, 0.5, 0.125])
me_cube_013.use_mirror_x = True
me_cube_013.use_mirror_y = True
me_cube_013.use_mirror_z = True
me_cube_013.update()
me_cube_012 = bpy.data.meshes.new('Cube.012')
me_cube_012.from_pydata([(-0.14, -0.34, -0.36), (-0.14, -0.34, 0.36), (-0.14, 0.34, -0.36), (-0.14, 0.34, 0.36), (0.14, -0.34, -0.36), (0.14, -0.34, 0.36), (0.14, 0.34, -0.36), (0.14, 0.34, 0.36), (-0.14, -0.5, 0.0), (-0.14, 0.5, 0.0), (0.14, 0.5, 0.0), (0.14, -0.5, 0.0), (-0.14, 0.0, -0.5), (-0.14, 0.0, 0.5), (0.14, 0.0, -0.5), (0.14, 0.0, 0.5), (0.14, 0.0, 0.0), (-0.14, 0.0, 0.0)], [], [(17, 13, 3, 9), (9, 3, 7, 10), (16, 15, 5, 11), (11, 5, 1, 8), (12, 14, 4, 0), (15, 13, 1, 5), (4, 11, 8, 0), (14, 16, 11, 4), (2, 9, 10, 6), (12, 17, 9, 2), (0, 8, 17, 12), (6, 10, 16, 14), (7, 3, 13, 15), (2, 6, 14, 12), (10, 7, 15, 16), (8, 1, 13, 17)])
_uv = me_cube_012.uv_layers.new(name='UVMap')
_uv.uv.foreach_set('vector', [0.5, 0.125, 0.625, 0.125, 0.625, 0.25, 0.5, 0.25, 0.5, 0.25, 0.625, 0.25, 0.625, 0.5, 0.5, 0.5, 0.5, 0.625, 0.625, 0.625, 0.625, 0.75, 0.5, 0.75, 0.5, 0.75, 0.625, 0.75, 0.625, 1.0, 0.5, 1.0, 0.125, 0.625, 0.375, 0.625, 0.375, 0.75, 0.125, 0.75, 0.625, 0.625, 0.875, 0.625, 0.875, 0.75, 0.625, 0.75, 0.375, 0.75, 0.5, 0.75, 0.5, 1.0, 0.375, 1.0, 0.375, 0.625, 0.5, 0.625, 0.5, 0.75, 0.375, 0.75, 0.375, 0.25, 0.5, 0.25, 0.5, 0.5, 0.375, 0.5, 0.375, 0.125, 0.5, 0.125, 0.5, 0.25, 0.375, 0.25, 0.375, 0.0, 0.5, 0.0, 0.5, 0.125, 0.375, 0.125, 0.375, 0.5, 0.5, 0.5, 0.5, 0.625, 0.375, 0.625, 0.625, 0.5, 0.875, 0.5, 0.875, 0.625, 0.625, 0.625, 0.125, 0.5, 0.375, 0.5, 0.375, 0.625, 0.125, 0.625, 0.5, 0.5, 0.625, 0.5, 0.625, 0.625, 0.5, 0.625, 0.5, 0.0, 0.625, 0.0, 0.625, 0.125, 0.5, 0.125])
me_cube_012.use_mirror_x = True
me_cube_012.use_mirror_y = True
me_cube_012.use_mirror_z = True
me_cube_012.update()
me_cube_011 = bpy.data.meshes.new('Cube.011')
me_cube_011.from_pydata([(-0.14, -0.34, -0.36), (-0.14, -0.34, 0.36), (-0.14, 0.34, -0.36), (-0.14, 0.34, 0.36), (0.14, -0.34, -0.36), (0.14, -0.34, 0.36), (0.14, 0.34, -0.36), (0.14, 0.34, 0.36), (-0.14, -0.5, 0.0), (-0.14, 0.5, 0.0), (0.14, 0.5, 0.0), (0.14, -0.5, 0.0), (-0.14, 0.0, -0.5), (-0.14, 0.0, 0.5), (0.14, 0.0, -0.5), (0.14, 0.0, 0.5), (0.14, 0.0, 0.0), (-0.14, 0.0, 0.0)], [], [(17, 13, 3, 9), (9, 3, 7, 10), (16, 15, 5, 11), (11, 5, 1, 8), (12, 14, 4, 0), (15, 13, 1, 5), (4, 11, 8, 0), (14, 16, 11, 4), (2, 9, 10, 6), (12, 17, 9, 2), (0, 8, 17, 12), (6, 10, 16, 14), (7, 3, 13, 15), (2, 6, 14, 12), (10, 7, 15, 16), (8, 1, 13, 17)])
_uv = me_cube_011.uv_layers.new(name='UVMap')
_uv.uv.foreach_set('vector', [0.5, 0.125, 0.625, 0.125, 0.625, 0.25, 0.5, 0.25, 0.5, 0.25, 0.625, 0.25, 0.625, 0.5, 0.5, 0.5, 0.5, 0.625, 0.625, 0.625, 0.625, 0.75, 0.5, 0.75, 0.5, 0.75, 0.625, 0.75, 0.625, 1.0, 0.5, 1.0, 0.125, 0.625, 0.375, 0.625, 0.375, 0.75, 0.125, 0.75, 0.625, 0.625, 0.875, 0.625, 0.875, 0.75, 0.625, 0.75, 0.375, 0.75, 0.5, 0.75, 0.5, 1.0, 0.375, 1.0, 0.375, 0.625, 0.5, 0.625, 0.5, 0.75, 0.375, 0.75, 0.375, 0.25, 0.5, 0.25, 0.5, 0.5, 0.375, 0.5, 0.375, 0.125, 0.5, 0.125, 0.5, 0.25, 0.375, 0.25, 0.375, 0.0, 0.5, 0.0, 0.5, 0.125, 0.375, 0.125, 0.375, 0.5, 0.5, 0.5, 0.5, 0.625, 0.375, 0.625, 0.625, 0.5, 0.875, 0.5, 0.875, 0.625, 0.625, 0.625, 0.125, 0.5, 0.375, 0.5, 0.375, 0.625, 0.125, 0.625, 0.5, 0.5, 0.625, 0.5, 0.625, 0.625, 0.5, 0.625, 0.5, 0.0, 0.625, 0.0, 0.625, 0.125, 0.5, 0.125])
me_cube_011.use_mirror_x = True
me_cube_011.use_mirror_y = True
me_cube_011.use_mirror_z = True
me_cube_011.update()
me_cube_010 = bpy.data.meshes.new('Cube.010')
me_cube_010.from_pydata([(-0.14, -0.34, -0.36), (-0.14, -0.34, 0.36), (-0.14, 0.34, -0.36), (-0.14, 0.34, 0.36), (0.14, -0.34, -0.36), (0.14, -0.34, 0.36), (0.14, 0.34, -0.36), (0.14, 0.34, 0.36), (-0.14, -0.5, 0.0), (-0.14, 0.5, 0.0), (0.14, 0.5, 0.0), (0.14, -0.5, 0.0), (-0.14, 0.0, -0.5), (-0.14, 0.0, 0.5), (0.14, 0.0, -0.5), (0.14, 0.0, 0.5), (0.14, 0.0, 0.0), (-0.14, 0.0, 0.0)], [], [(17, 13, 3, 9), (9, 3, 7, 10), (16, 15, 5, 11), (11, 5, 1, 8), (12, 14, 4, 0), (15, 13, 1, 5), (4, 11, 8, 0), (14, 16, 11, 4), (2, 9, 10, 6), (12, 17, 9, 2), (0, 8, 17, 12), (6, 10, 16, 14), (7, 3, 13, 15), (2, 6, 14, 12), (10, 7, 15, 16), (8, 1, 13, 17)])
_uv = me_cube_010.uv_layers.new(name='UVMap')
_uv.uv.foreach_set('vector', [0.5, 0.125, 0.625, 0.125, 0.625, 0.25, 0.5, 0.25, 0.5, 0.25, 0.625, 0.25, 0.625, 0.5, 0.5, 0.5, 0.5, 0.625, 0.625, 0.625, 0.625, 0.75, 0.5, 0.75, 0.5, 0.75, 0.625, 0.75, 0.625, 1.0, 0.5, 1.0, 0.125, 0.625, 0.375, 0.625, 0.375, 0.75, 0.125, 0.75, 0.625, 0.625, 0.875, 0.625, 0.875, 0.75, 0.625, 0.75, 0.375, 0.75, 0.5, 0.75, 0.5, 1.0, 0.375, 1.0, 0.375, 0.625, 0.5, 0.625, 0.5, 0.75, 0.375, 0.75, 0.375, 0.25, 0.5, 0.25, 0.5, 0.5, 0.375, 0.5, 0.375, 0.125, 0.5, 0.125, 0.5, 0.25, 0.375, 0.25, 0.375, 0.0, 0.5, 0.0, 0.5, 0.125, 0.375, 0.125, 0.375, 0.5, 0.5, 0.5, 0.5, 0.625, 0.375, 0.625, 0.625, 0.5, 0.875, 0.5, 0.875, 0.625, 0.625, 0.625, 0.125, 0.5, 0.375, 0.5, 0.375, 0.625, 0.125, 0.625, 0.5, 0.5, 0.625, 0.5, 0.625, 0.625, 0.5, 0.625, 0.5, 0.0, 0.625, 0.0, 0.625, 0.125, 0.5, 0.125])
me_cube_010.use_mirror_x = True
me_cube_010.use_mirror_y = True
me_cube_010.use_mirror_z = True
me_cube_010.update()
me_cube_016 = bpy.data.meshes.new('Cube.016')
me_cube_016.from_pydata([(0.0, -0.5246, 0.7159), (0.0, -0.7746, 0.03708), (1.132, -0.7746, 0.03708), (1.089, -0.5246, 0.7159), (0.3444, -0.5246, 0.7159), (0.3659, -0.7746, 0.03708), (0.0, -0.7096, 0.3765), (1.11, -0.6596, 0.3765), (0.3551, -0.7096, 0.3765)], [], [(5, 8, 6, 1), (8, 4, 0, 6), (2, 7, 8, 5), (7, 3, 4, 8)])
_uv = me_cube_016.uv_layers.new(name='UVMap')
_uv.uv.foreach_set('vector', [0.5214, 0.8173, 0.5583, 0.8177, 0.5583, 0.875, 0.5214, 0.875, 0.5583, 0.8177, 0.5952, 0.8181, 0.5952, 0.875, 0.5583, 0.875, 0.5214, 0.7596, 0.5583, 0.7604, 0.5583, 0.8177, 0.5214, 0.8173, 0.5583, 0.7604, 0.5952, 0.7612, 0.5952, 0.8181, 0.5583, 0.8177])
me_cube_016.materials.append(mat_material)
me_cube_016.use_mirror_vertex_groups = False
me_cube_016.update()
me_cube_017 = bpy.data.meshes.new('Cube.017')
me_cube_017.from_pydata([(1.22, 0.4293, 0.04307), (1.22, -0.6199, 0.04307), (1.129, 0.4293, 0.6601), (1.129, -0.4697, 0.6601)], [], [(0, 2, 3, 1)])
_uv = me_cube_017.uv_layers.new(name='UVMap')
_uv.uv.foreach_set('vector', [0.5214, 0.5465, 0.5885, 0.5465, 0.5885, 0.7294, 0.5214, 0.7198])
me_cube_017.materials.append(mat_material)
me_cube_017.use_mirror_vertex_groups = False
me_cube_017.update()
me_cube_018 = bpy.data.meshes.new('Cube.018')
me_cube_018.from_pydata([(1.3, 0.2046, -0.2), (1.3, 0.2046, 0.2), (1.3, 0.3954, -0.2), (1.3, 0.3954, 0.2), (5.96e-08, 0.09541, -0.2), (5.96e-08, 0.09541, 0.2), (5.96e-08, -0.09541, -0.2), (5.96e-08, -0.09541, 0.2), (0.7, 0.1954, 0.2), (0.7, 0.004587, -0.2), (0.7, 0.1954, -0.2), (0.7, 0.004587, 0.2), (1.05, 0.2954, 0.2), (1.05, 0.1046, -0.2), (1.05, 0.2954, -0.2), (1.05, 0.1046, 0.2)], [], [(14, 12, 3, 2), (2, 3, 1, 0), (14, 2, 0, 13), (8, 5, 7, 11), (9, 11, 7, 6), (13, 15, 11, 9), (12, 8, 11, 15), (4, 10, 9, 6), (4, 5, 8, 10), (3, 12, 15, 1), (0, 1, 15, 13), (10, 14, 13, 9), (10, 8, 12, 14)])
_uv = me_cube_018.uv_layers.new(name='UVMap')
_uv.uv.foreach_set('vector', [0.375, 0.4688, 0.625, 0.4688, 0.625, 0.5, 0.375, 0.5, 0.375, 0.5, 0.625, 0.5, 0.625, 0.75, 0.375, 0.75, 0.3438, 0.5, 0.375, 0.5, 0.375, 0.75, 0.3438, 0.75, 0.6875, 0.5, 0.75, 0.5, 0.75, 0.75, 0.6875, 0.75, 0.375, 0.8125, 0.625, 0.8125, 0.625, 0.875, 0.375, 0.875, 0.375, 0.7812, 0.625, 0.7812, 0.625, 0.8125, 0.375, 0.8125, 0.6562, 0.5, 0.6875, 0.5, 0.6875, 0.75, 0.6562, 0.75, 0.25, 0.5, 0.3125, 0.5, 0.3125, 0.75, 0.25, 0.75, 0.375, 0.375, 0.625, 0.375, 0.625, 0.4375, 0.375, 0.4375, 0.625, 0.5, 0.6562, 0.5, 0.6562, 0.75, 0.625, 0.75, 0.375, 0.75, 0.625, 0.75, 0.625, 0.7812, 0.375, 0.7812, 0.3125, 0.5, 0.3438, 0.5, 0.3438, 0.75, 0.3125, 0.75, 0.375, 0.4375, 0.625, 0.4375, 0.625, 0.4688, 0.375, 0.4688])
me_cube_018.update()

# ---- objects
ob_body = bpy.data.objects.new('Body', me_cube)
ob_reference_front = bpy.data.objects.new('Reference Front', None)
ob_redernce_side = bpy.data.objects.new('Redernce Side', None)
ob_body_secondary = bpy.data.objects.new('Body.Secondary', me_cube_001)
ob_wheel_fl = bpy.data.objects.new('Wheel FL', me_cube_002)
ob_wheel_fr = bpy.data.objects.new('Wheel FR', me_cube_003)
ob_wheel_bl = bpy.data.objects.new('Wheel BL', me_cube_005)
ob_wheel_br = bpy.data.objects.new('Wheel BR', me_cube_004)
ob_wheel_cl = bpy.data.objects.new('Wheel CL', me_cube_007)
ob_wheel_cr = bpy.data.objects.new('Wheel CR', me_cube_006)
ob_cargo = bpy.data.objects.new('Cargo', me_cube_008)
ob_cargo_secondary = bpy.data.objects.new('Cargo.Secondary', me_cube_009)
ob_wheel_bl_001 = bpy.data.objects.new('Wheel BL.001', me_cube_015)
ob_wheel_br_001 = bpy.data.objects.new('Wheel BR.001', me_cube_014)
ob_wheel_cl_001 = bpy.data.objects.new('Wheel CL.001', me_cube_013)
ob_wheel_cr_001 = bpy.data.objects.new('Wheel CR.001', me_cube_012)
ob_wheel_fl_001 = bpy.data.objects.new('Wheel FL.001', me_cube_011)
ob_wheel_fr_001 = bpy.data.objects.new('Wheel FR.001', me_cube_010)
ob_glass_front = bpy.data.objects.new('Glass Front', me_cube_016)
ob_glass_side = bpy.data.objects.new('Glass Side', me_cube_017)
ob_bamper = bpy.data.objects.new('Bamper', me_cube_018)
ob_light = bpy.data.objects.new('Light', light_light)
ob_camera = bpy.data.objects.new('Camera', cam_camera)

# ---- transforms, parenting, visibility, modifiers, constraints
ob_body.location = (0.0, 0.0, 0.0)
ob_body.lock_rotations_4d = False
ob_body.empty_display_type = 'ARROWS'
ob_body.lineart.crease_threshold = 0.0
_m = ob_body.modifiers.new('Mirror', 'MIRROR')
ob_reference_front.location = (0.0, 0.0, 0.0)
ob_reference_front.rotation_euler = (1.571, -0.0, -0.0)
ob_reference_front.empty_display_type = 'IMAGE'
ob_reference_front.empty_display_size = 17.0
ob_reference_front.empty_image_offset = (-0.7112, -0.7423)
ob_redernce_side.location = (0.0, 0.0, 0.0)
ob_redernce_side.rotation_euler = (1.571, -0.0, 1.571)
ob_redernce_side.empty_display_type = 'IMAGE'
ob_redernce_side.empty_display_size = 17.0
ob_redernce_side.empty_image_offset = (-0.1492, -0.7378)
ob_body_secondary.parent = ob_body
ob_body_secondary.location = (0.0, 1.748, -1.1)
_m = ob_body_secondary.modifiers.new('Mirror', 'MIRROR')
ob_wheel_fl.parent = ob_body
ob_wheel_fl.location = (1.14, 0.36, -1.29)
ob_wheel_fl.use_mesh_mirror_x = True
ob_wheel_fl.use_mesh_mirror_y = True
ob_wheel_fl.use_mesh_mirror_z = True
ob_wheel_fr.parent = ob_body
ob_wheel_fr.location = (-1.14, 0.36, -1.29)
ob_wheel_fr.use_mesh_mirror_x = True
ob_wheel_fr.use_mesh_mirror_y = True
ob_wheel_fr.use_mesh_mirror_z = True
ob_wheel_bl.parent = ob_body_secondary
ob_wheel_bl.matrix_parent_inverse = Matrix(((1.0, -0.0, 0.0, -0.0), (-0.0, 1.0, -0.0, -1.748), (0.0, -0.0, 1.0, 1.1), (-0.0, 0.0, -0.0, 1.0)))
ob_wheel_bl.location = (1.14, 4.86, -1.29)
ob_wheel_bl.use_mesh_mirror_x = True
ob_wheel_bl.use_mesh_mirror_y = True
ob_wheel_bl.use_mesh_mirror_z = True
ob_wheel_br.parent = ob_body_secondary
ob_wheel_br.matrix_parent_inverse = Matrix(((1.0, -0.0, 0.0, -0.0), (-0.0, 1.0, -0.0, -1.748), (0.0, -0.0, 1.0, 1.1), (-0.0, 0.0, -0.0, 1.0)))
ob_wheel_br.location = (-1.14, 4.86, -1.29)
ob_wheel_br.use_mesh_mirror_x = True
ob_wheel_br.use_mesh_mirror_y = True
ob_wheel_br.use_mesh_mirror_z = True
ob_wheel_cl.parent = ob_body_secondary
ob_wheel_cl.matrix_parent_inverse = Matrix(((1.0, -0.0, 0.0, -0.0), (-0.0, 1.0, -0.0, -1.748), (0.0, -0.0, 1.0, 1.1), (-0.0, 0.0, -0.0, 1.0)))
ob_wheel_cl.location = (1.14, 3.66, -1.29)
ob_wheel_cl.use_mesh_mirror_x = True
ob_wheel_cl.use_mesh_mirror_y = True
ob_wheel_cl.use_mesh_mirror_z = True
ob_wheel_cr.parent = ob_body_secondary
ob_wheel_cr.matrix_parent_inverse = Matrix(((1.0, -0.0, 0.0, -0.0), (-0.0, 1.0, -0.0, -1.748), (0.0, -0.0, 1.0, 1.1), (-0.0, 0.0, -0.0, 1.0)))
ob_wheel_cr.location = (-1.14, 3.66, -1.29)
ob_wheel_cr.use_mesh_mirror_x = True
ob_wheel_cr.use_mesh_mirror_y = True
ob_wheel_cr.use_mesh_mirror_z = True
ob_cargo.location = (5.692e-06, 4.395, 0.6)
_m = ob_cargo.modifiers.new('Mirror', 'MIRROR')
ob_cargo_secondary.parent = ob_cargo
ob_cargo_secondary.matrix_parent_inverse = Matrix(((1.0, -0.0, 0.0, -5.692e-06), (-0.0, 1.0, -0.0, -4.395), (0.0, -0.0, 1.0, -0.6), (-0.0, 0.0, -0.0, 1.0)))
ob_cargo_secondary.location = (0.0, 8.048, -1.1)
_m = ob_cargo_secondary.modifiers.new('Mirror', 'MIRROR')
ob_wheel_bl_001.parent = ob_cargo_secondary
ob_wheel_bl_001.matrix_parent_inverse = Matrix(((1.0, -0.0, 0.0, -0.0), (-0.0, 1.0, -0.0, -8.048), (0.0, -0.0, 1.0, 1.1), (-0.0, 0.0, -0.0, 1.0)))
ob_wheel_bl_001.location = (1.14, 12.26, -1.29)
ob_wheel_bl_001.use_mesh_mirror_x = True
ob_wheel_bl_001.use_mesh_mirror_y = True
ob_wheel_bl_001.use_mesh_mirror_z = True
ob_wheel_br_001.parent = ob_cargo_secondary
ob_wheel_br_001.matrix_parent_inverse = Matrix(((1.0, -0.0, 0.0, -0.0), (-0.0, 1.0, -0.0, -8.048), (0.0, -0.0, 1.0, 1.1), (-0.0, 0.0, -0.0, 1.0)))
ob_wheel_br_001.location = (-1.14, 12.26, -1.29)
ob_wheel_br_001.use_mesh_mirror_x = True
ob_wheel_br_001.use_mesh_mirror_y = True
ob_wheel_br_001.use_mesh_mirror_z = True
ob_wheel_cl_001.parent = ob_cargo_secondary
ob_wheel_cl_001.matrix_parent_inverse = Matrix(((1.0, -0.0, 0.0, -0.0), (-0.0, 1.0, -0.0, -8.048), (0.0, -0.0, 1.0, 1.1), (-0.0, 0.0, -0.0, 1.0)))
ob_wheel_cl_001.location = (1.14, 11.06, -1.29)
ob_wheel_cl_001.use_mesh_mirror_x = True
ob_wheel_cl_001.use_mesh_mirror_y = True
ob_wheel_cl_001.use_mesh_mirror_z = True
ob_wheel_cr_001.parent = ob_cargo_secondary
ob_wheel_cr_001.matrix_parent_inverse = Matrix(((1.0, -0.0, 0.0, -0.0), (-0.0, 1.0, -0.0, -8.048), (0.0, -0.0, 1.0, 1.1), (-0.0, 0.0, -0.0, 1.0)))
ob_wheel_cr_001.location = (-1.14, 11.06, -1.29)
ob_wheel_cr_001.use_mesh_mirror_x = True
ob_wheel_cr_001.use_mesh_mirror_y = True
ob_wheel_cr_001.use_mesh_mirror_z = True
ob_wheel_fl_001.parent = ob_cargo_secondary
ob_wheel_fl_001.matrix_parent_inverse = Matrix(((1.0, -0.0, 0.0, -0.0), (-0.0, 1.0, -0.0, -8.048), (0.0, -0.0, 1.0, 1.1), (-0.0, 0.0, -0.0, 1.0)))
ob_wheel_fl_001.location = (1.14, 7.76, -1.29)
ob_wheel_fl_001.use_mesh_mirror_x = True
ob_wheel_fl_001.use_mesh_mirror_y = True
ob_wheel_fl_001.use_mesh_mirror_z = True
ob_wheel_fr_001.parent = ob_cargo_secondary
ob_wheel_fr_001.matrix_parent_inverse = Matrix(((1.0, -0.0, 0.0, -0.0), (-0.0, 1.0, -0.0, -8.048), (0.0, -0.0, 1.0, 1.1), (-0.0, 0.0, -0.0, 1.0)))
ob_wheel_fr_001.location = (-1.14, 7.76, -1.29)
ob_wheel_fr_001.use_mesh_mirror_x = True
ob_wheel_fr_001.use_mesh_mirror_y = True
ob_wheel_fr_001.use_mesh_mirror_z = True
ob_glass_front.parent = ob_body
ob_glass_front.location = (0.0, 0.0, 0.0)
ob_glass_front.lock_rotations_4d = False
ob_glass_front.empty_display_type = 'ARROWS'
ob_glass_front.lineart.crease_threshold = 0.0
_m = ob_glass_front.modifiers.new('Mirror', 'MIRROR')
ob_glass_side.parent = ob_body
ob_glass_side.location = (0.0, 0.0, 0.0)
ob_glass_side.lock_rotations_4d = False
ob_glass_side.empty_display_type = 'ARROWS'
ob_glass_side.lineart.crease_threshold = 0.0
_m = ob_glass_side.modifiers.new('Mirror', 'MIRROR')
ob_bamper.parent = ob_body
ob_bamper.location = (-0.006478, -1.023, -1.098)
_m = ob_bamper.modifiers.new('Mirror', 'MIRROR')
ob_light.location = (4.076, 1.005, 5.904)
ob_light.rotation_euler = (0.6503, 0.05522, 1.866)
ob_light.lock_rotations_4d = False
ob_light.empty_display_type = 'ARROWS'
ob_light.color = (0.0, 0.0, 0.0, 0.0)
ob_light.lineart.crease_threshold = 0.0
ob_camera.location = (7.359, -6.926, 4.958)
ob_camera.rotation_euler = (1.109, 0.0, 0.8149)
ob_camera.lock_rotations_4d = False
ob_camera.empty_display_type = 'ARROWS'
ob_camera.color = (0.0, 0.0, 0.0, 0.0)
ob_camera.display_type = 'WIRE'
ob_camera.lineart.crease_threshold = 0.0

# ---- collection membership
scene.collection.objects.link(ob_body)
scene.collection.objects.link(ob_reference_front)
scene.collection.objects.link(ob_redernce_side)
scene.collection.objects.link(ob_body_secondary)
scene.collection.objects.link(ob_wheel_fl)
scene.collection.objects.link(ob_wheel_fr)
scene.collection.objects.link(ob_wheel_bl)
scene.collection.objects.link(ob_wheel_br)
scene.collection.objects.link(ob_wheel_cl)
scene.collection.objects.link(ob_wheel_cr)
scene.collection.objects.link(ob_cargo)
scene.collection.objects.link(ob_cargo_secondary)
scene.collection.objects.link(ob_wheel_bl_001)
scene.collection.objects.link(ob_wheel_br_001)
scene.collection.objects.link(ob_wheel_cl_001)
scene.collection.objects.link(ob_wheel_cr_001)
scene.collection.objects.link(ob_wheel_fl_001)
scene.collection.objects.link(ob_wheel_fr_001)
scene.collection.objects.link(ob_glass_front)
scene.collection.objects.link(ob_glass_side)
scene.collection.objects.link(ob_bamper)
col_collection.objects.link(ob_light)
col_collection.objects.link(ob_camera)
def _layer_coll(name, lc=None):
    lc = lc or bpy.context.view_layer.layer_collection
    for c in lc.children:
        if c.name == name: return c
        r = _layer_coll(name, c)
        if r: return r
_layer_coll('Collection').exclude = True

# ---- scene / render settings (as saved in the file)
scene.camera = ob_camera
scene.frame_start = 1; scene.frame_end = 250; scene.frame_set(1)
scene.render.engine = 'BLENDER_EEVEE_NEXT'
scene.cycles.sampling_pattern = 'TABULATED_SOBOL'
scene.cycles.use_light_tree = False
scene.view_settings.view_transform = 'Filmic'
bpy.context.view_layer.update()
